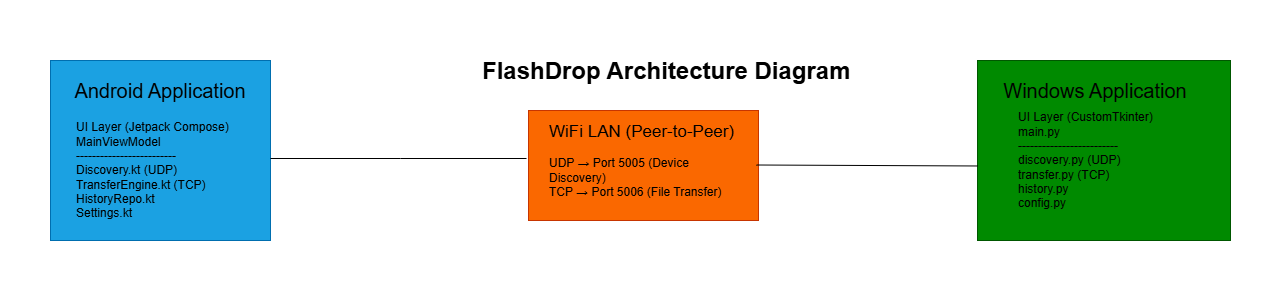

The diagram above was exported from draw.io. Its source (the exported page's mxGraphModel, read from the mxfile embedded in the PNG):
<mxGraphModel dx="1030" dy="608" grid="1" gridSize="10" guides="1" tooltips="1" connect="1" arrows="1" fold="1" page="1" pageScale="1" pageWidth="827" pageHeight="1169" math="0" shadow="0">
  <root>
    <mxCell id="0" />
    <mxCell id="1" parent="0" />
    <mxCell id="SsC_AFOqgr-F_4-t4L0O-1" parent="1" style="rounded=0;whiteSpace=wrap;html=1;fillColor=#1ba1e2;fontColor=#ffffff;strokeColor=#006EAF;" value="" vertex="1">
      <mxGeometry height="180" width="220" x="50" y="180" as="geometry" />
    </mxCell>
    <mxCell id="SsC_AFOqgr-F_4-t4L0O-2" parent="1" style="rounded=0;whiteSpace=wrap;html=1;fillColor=#008a00;fontColor=#ffffff;strokeColor=#005700;" value="" vertex="1">
      <mxGeometry height="180" width="253" x="977" y="180" as="geometry" />
    </mxCell>
    <mxCell id="SsC_AFOqgr-F_4-t4L0O-3" parent="1" style="text;strokeColor=none;fillColor=none;align=left;verticalAlign=middle;spacingLeft=4;spacingRight=4;overflow=hidden;points=[[0,0.5],[1,0.5]];portConstraint=eastwest;rotatable=0;whiteSpace=wrap;html=1;" value="&lt;div&gt;&lt;div&gt;UI Layer (Jetpack Compose)&lt;/div&gt;&lt;div&gt;MainViewModel&lt;/div&gt;&lt;div&gt;-------------------------&lt;/div&gt;&lt;div&gt;Discovery.kt (UDP)&lt;/div&gt;&lt;div&gt;TransferEngine.kt (TCP)&lt;/div&gt;&lt;div&gt;HistoryRepo.kt&lt;/div&gt;&lt;div&gt;Settings.kt&lt;/div&gt;&lt;/div&gt;" vertex="1">
      <mxGeometry height="120" width="220" x="70" y="230" as="geometry" />
    </mxCell>
    <mxCell id="SsC_AFOqgr-F_4-t4L0O-6" parent="1" style="text;strokeColor=none;fillColor=none;align=left;verticalAlign=middle;spacingLeft=4;spacingRight=4;overflow=hidden;points=[[0,0.5],[1,0.5]];portConstraint=eastwest;rotatable=0;whiteSpace=wrap;html=1;" value="&lt;div&gt;&lt;div&gt;UI Layer (CustomTkinter)&lt;/div&gt;&lt;div&gt;main.py&lt;/div&gt;&lt;div&gt;-------------------------&lt;/div&gt;&lt;div&gt;discovery.py (UDP)&lt;/div&gt;&lt;div&gt;transfer.py (TCP)&lt;/div&gt;&lt;div&gt;history.py&lt;/div&gt;&lt;div&gt;config.py&lt;/div&gt;&lt;/div&gt;" vertex="1">
      <mxGeometry height="120" width="220" x="1012" y="220" as="geometry" />
    </mxCell>
    <mxCell id="SsC_AFOqgr-F_4-t4L0O-7" parent="1" style="rounded=0;whiteSpace=wrap;html=1;fillColor=#fa6800;fontColor=#000000;strokeColor=#C73500;" value="" vertex="1">
      <mxGeometry height="110" width="230" x="528" y="230" as="geometry" />
    </mxCell>
    <mxCell id="SsC_AFOqgr-F_4-t4L0O-8" parent="1" style="text;strokeColor=none;fillColor=none;align=left;verticalAlign=middle;spacingLeft=4;spacingRight=4;overflow=hidden;points=[[0,0.5],[1,0.5]];portConstraint=eastwest;rotatable=0;whiteSpace=wrap;html=1;" value="&lt;div&gt;&lt;font style=&quot;font-size: 17px;&quot;&gt;WiFi LAN (Peer-to-Peer)&lt;/font&gt;&lt;/div&gt;&lt;div&gt;&lt;br&gt;&lt;/div&gt;&lt;div&gt;UDP → Port 5005 (Device Discovery)&lt;/div&gt;&lt;div&gt;TCP → Port 5006 (File Transfer)&lt;/div&gt;" vertex="1">
      <mxGeometry height="97.5" width="200" x="543" y="231.25" as="geometry" />
    </mxCell>
    <mxCell id="SsC_AFOqgr-F_4-t4L0O-11" parent="1" style="text;html=1;whiteSpace=wrap;strokeColor=none;fillColor=none;align=center;verticalAlign=middle;rounded=0;" value="&lt;font style=&quot;font-size: 20px;&quot;&gt;Android Application&lt;/font&gt;" vertex="1">
      <mxGeometry height="60" width="200" x="60" y="180" as="geometry" />
    </mxCell>
    <mxCell id="SsC_AFOqgr-F_4-t4L0O-12" parent="1" style="text;html=1;whiteSpace=wrap;strokeColor=none;fillColor=none;align=center;verticalAlign=middle;rounded=0;" value="&lt;font style=&quot;font-size: 20px;&quot;&gt;Windows Application&lt;/font&gt;" vertex="1">
      <mxGeometry height="40" width="230" x="980" y="190" as="geometry" />
    </mxCell>
    <mxCell id="SsC_AFOqgr-F_4-t4L0O-13" edge="1" parent="1" style="endArrow=none;html=1;rounded=0;" value="">
      <mxGeometry height="50" relative="1" width="50" as="geometry">
        <Array as="points">
          <mxPoint x="400" y="278" />
        </Array>
        <mxPoint x="270" y="278" as="sourcePoint" />
        <mxPoint x="526" y="278" as="targetPoint" />
      </mxGeometry>
    </mxCell>
    <mxCell id="SsC_AFOqgr-F_4-t4L0O-14" edge="1" parent="1" style="endArrow=none;html=1;rounded=0;entryX=0.001;entryY=0.586;entryDx=0;entryDy=0;entryPerimeter=0;" target="SsC_AFOqgr-F_4-t4L0O-2" value="">
      <mxGeometry height="50" relative="1" width="50" as="geometry">
        <Array as="points" />
        <mxPoint x="756" y="284.5" as="sourcePoint" />
        <mxPoint x="970" y="285" as="targetPoint" />
      </mxGeometry>
    </mxCell>
    <mxCell id="SsC_AFOqgr-F_4-t4L0O-16" parent="1" style="text;html=1;whiteSpace=wrap;overflow=hidden;rounded=0;" value="&lt;h1 style=&quot;margin-top: 0px;&quot;&gt;FlashDrop Architecture Diagram&lt;/h1&gt;" vertex="1">
      <mxGeometry height="40" width="372" x="480" y="170" as="geometry" />
    </mxCell>
  </root>
</mxGraphModel>